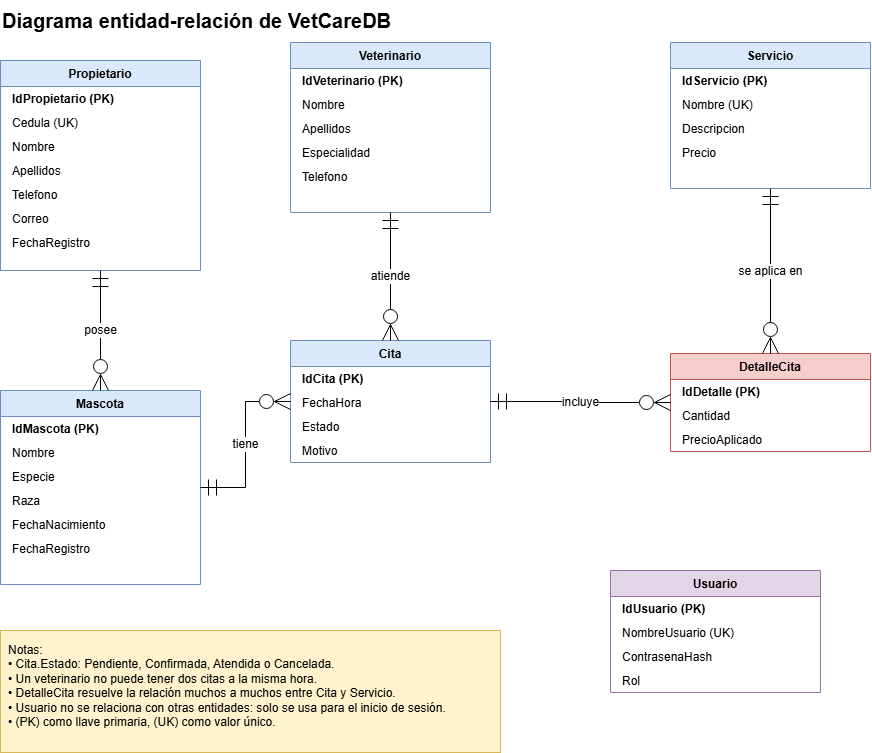

The diagram above was exported from draw.io. Its source (the exported page's mxGraphModel, read from the mxfile embedded in the PNG):
<mxGraphModel dx="2009" dy="1117" grid="1" gridSize="10" guides="1" tooltips="1" connect="1" arrows="1" fold="1" page="1" pageScale="1" pageWidth="850" pageHeight="1100" math="0" shadow="0" extFonts="Permanent Marker^https://fonts.googleapis.com/css?family=Permanent+Marker">
  <root>
    <mxCell id="0" />
    <mxCell id="1" parent="0" />
    <mxCell id="noOLpXe0ZnMtauas5kys-48" parent="1" style="text;html=1;align=left;verticalAlign=middle;fontSize=20;fontStyle=1;" value="Diagrama entidad-relación de VetCareDB" vertex="1">
      <mxGeometry height="40" width="520" x="10" as="geometry" />
    </mxCell>
    <mxCell id="noOLpXe0ZnMtauas5kys-49" parent="1" style="swimlane;fontStyle=1;align=center;startSize=26;horizontal=1;collapsible=0;fillColor=#dae8fc;strokeColor=#6c8ebf;" value="Propietario" vertex="1">
      <mxGeometry height="210" width="200" x="10" y="60" as="geometry" />
    </mxCell>
    <mxCell id="noOLpXe0ZnMtauas5kys-50" parent="noOLpXe0ZnMtauas5kys-49" style="text;strokeColor=none;fillColor=none;align=left;verticalAlign=middle;spacingLeft=10;rounded=0;fontStyle=1;" value="IdPropietario  (PK)" vertex="1">
      <mxGeometry height="24" width="200" y="26" as="geometry" />
    </mxCell>
    <mxCell id="noOLpXe0ZnMtauas5kys-51" parent="noOLpXe0ZnMtauas5kys-49" style="text;strokeColor=none;fillColor=none;align=left;verticalAlign=middle;spacingLeft=10;rounded=0;" value="Cedula  (UK)" vertex="1">
      <mxGeometry height="24" width="200" y="50" as="geometry" />
    </mxCell>
    <mxCell id="noOLpXe0ZnMtauas5kys-52" parent="noOLpXe0ZnMtauas5kys-49" style="text;strokeColor=none;fillColor=none;align=left;verticalAlign=middle;spacingLeft=10;rounded=0;" value="Nombre" vertex="1">
      <mxGeometry height="24" width="200" y="74" as="geometry" />
    </mxCell>
    <mxCell id="noOLpXe0ZnMtauas5kys-53" parent="noOLpXe0ZnMtauas5kys-49" style="text;strokeColor=none;fillColor=none;align=left;verticalAlign=middle;spacingLeft=10;rounded=0;" value="Apellidos" vertex="1">
      <mxGeometry height="24" width="200" y="98" as="geometry" />
    </mxCell>
    <mxCell id="noOLpXe0ZnMtauas5kys-54" parent="noOLpXe0ZnMtauas5kys-49" style="text;strokeColor=none;fillColor=none;align=left;verticalAlign=middle;spacingLeft=10;rounded=0;" value="Telefono" vertex="1">
      <mxGeometry height="24" width="200" y="122" as="geometry" />
    </mxCell>
    <mxCell id="noOLpXe0ZnMtauas5kys-55" parent="noOLpXe0ZnMtauas5kys-49" style="text;strokeColor=none;fillColor=none;align=left;verticalAlign=middle;spacingLeft=10;rounded=0;" value="Correo" vertex="1">
      <mxGeometry height="24" width="200" y="146" as="geometry" />
    </mxCell>
    <mxCell id="noOLpXe0ZnMtauas5kys-56" parent="noOLpXe0ZnMtauas5kys-49" style="text;strokeColor=none;fillColor=none;align=left;verticalAlign=middle;spacingLeft=10;rounded=0;" value="FechaRegistro" vertex="1">
      <mxGeometry height="24" width="200" y="170" as="geometry" />
    </mxCell>
    <mxCell id="noOLpXe0ZnMtauas5kys-57" parent="1" style="swimlane;fontStyle=1;align=center;startSize=26;horizontal=1;collapsible=0;fillColor=#dae8fc;strokeColor=#6c8ebf;" value="Mascota" vertex="1">
      <mxGeometry height="194" width="200" x="10" y="390" as="geometry" />
    </mxCell>
    <mxCell id="noOLpXe0ZnMtauas5kys-58" parent="noOLpXe0ZnMtauas5kys-57" style="text;strokeColor=none;fillColor=none;align=left;verticalAlign=middle;spacingLeft=10;rounded=0;fontStyle=1;" value="IdMascota  (PK)" vertex="1">
      <mxGeometry height="24" width="200" y="26" as="geometry" />
    </mxCell>
    <mxCell id="noOLpXe0ZnMtauas5kys-59" parent="noOLpXe0ZnMtauas5kys-57" style="text;strokeColor=none;fillColor=none;align=left;verticalAlign=middle;spacingLeft=10;rounded=0;" value="Nombre" vertex="1">
      <mxGeometry height="24" width="200" y="50" as="geometry" />
    </mxCell>
    <mxCell id="noOLpXe0ZnMtauas5kys-60" parent="noOLpXe0ZnMtauas5kys-57" style="text;strokeColor=none;fillColor=none;align=left;verticalAlign=middle;spacingLeft=10;rounded=0;" value="Especie" vertex="1">
      <mxGeometry height="24" width="200" y="74" as="geometry" />
    </mxCell>
    <mxCell id="noOLpXe0ZnMtauas5kys-61" parent="noOLpXe0ZnMtauas5kys-57" style="text;strokeColor=none;fillColor=none;align=left;verticalAlign=middle;spacingLeft=10;rounded=0;" value="Raza" vertex="1">
      <mxGeometry height="24" width="200" y="98" as="geometry" />
    </mxCell>
    <mxCell id="noOLpXe0ZnMtauas5kys-62" parent="noOLpXe0ZnMtauas5kys-57" style="text;strokeColor=none;fillColor=none;align=left;verticalAlign=middle;spacingLeft=10;rounded=0;" value="FechaNacimiento" vertex="1">
      <mxGeometry height="24" width="200" y="122" as="geometry" />
    </mxCell>
    <mxCell id="noOLpXe0ZnMtauas5kys-63" parent="noOLpXe0ZnMtauas5kys-57" style="text;strokeColor=none;fillColor=none;align=left;verticalAlign=middle;spacingLeft=10;rounded=0;" value="FechaRegistro" vertex="1">
      <mxGeometry height="24" width="200" y="146" as="geometry" />
    </mxCell>
    <mxCell id="noOLpXe0ZnMtauas5kys-64" parent="1" style="swimlane;fontStyle=1;align=center;startSize=26;horizontal=1;collapsible=0;fillColor=#dae8fc;strokeColor=#6c8ebf;" value="Veterinario" vertex="1">
      <mxGeometry height="170" width="200" x="300" y="42" as="geometry" />
    </mxCell>
    <mxCell id="noOLpXe0ZnMtauas5kys-65" parent="noOLpXe0ZnMtauas5kys-64" style="text;strokeColor=none;fillColor=none;align=left;verticalAlign=middle;spacingLeft=10;rounded=0;fontStyle=1;" value="IdVeterinario  (PK)" vertex="1">
      <mxGeometry height="24" width="200" y="26" as="geometry" />
    </mxCell>
    <mxCell id="noOLpXe0ZnMtauas5kys-66" parent="noOLpXe0ZnMtauas5kys-64" style="text;strokeColor=none;fillColor=none;align=left;verticalAlign=middle;spacingLeft=10;rounded=0;" value="Nombre" vertex="1">
      <mxGeometry height="24" width="200" y="50" as="geometry" />
    </mxCell>
    <mxCell id="noOLpXe0ZnMtauas5kys-67" parent="noOLpXe0ZnMtauas5kys-64" style="text;strokeColor=none;fillColor=none;align=left;verticalAlign=middle;spacingLeft=10;rounded=0;" value="Apellidos" vertex="1">
      <mxGeometry height="24" width="200" y="74" as="geometry" />
    </mxCell>
    <mxCell id="noOLpXe0ZnMtauas5kys-68" parent="noOLpXe0ZnMtauas5kys-64" style="text;strokeColor=none;fillColor=none;align=left;verticalAlign=middle;spacingLeft=10;rounded=0;" value="Especialidad" vertex="1">
      <mxGeometry height="24" width="200" y="98" as="geometry" />
    </mxCell>
    <mxCell id="noOLpXe0ZnMtauas5kys-69" parent="noOLpXe0ZnMtauas5kys-64" style="text;strokeColor=none;fillColor=none;align=left;verticalAlign=middle;spacingLeft=10;rounded=0;" value="Telefono" vertex="1">
      <mxGeometry height="24" width="200" y="122" as="geometry" />
    </mxCell>
    <mxCell id="noOLpXe0ZnMtauas5kys-70" parent="1" style="swimlane;fontStyle=1;align=center;startSize=26;horizontal=1;collapsible=0;fillColor=#dae8fc;strokeColor=#6c8ebf;" value="Cita" vertex="1">
      <mxGeometry height="122" width="200" x="300" y="340" as="geometry" />
    </mxCell>
    <mxCell id="noOLpXe0ZnMtauas5kys-71" parent="noOLpXe0ZnMtauas5kys-70" style="text;strokeColor=none;fillColor=none;align=left;verticalAlign=middle;spacingLeft=10;rounded=0;fontStyle=1;" value="IdCita  (PK)" vertex="1">
      <mxGeometry height="24" width="200" y="26" as="geometry" />
    </mxCell>
    <mxCell id="noOLpXe0ZnMtauas5kys-72" parent="noOLpXe0ZnMtauas5kys-70" style="text;strokeColor=none;fillColor=none;align=left;verticalAlign=middle;spacingLeft=10;rounded=0;" value="FechaHora" vertex="1">
      <mxGeometry height="24" width="200" y="50" as="geometry" />
    </mxCell>
    <mxCell id="noOLpXe0ZnMtauas5kys-73" parent="noOLpXe0ZnMtauas5kys-70" style="text;strokeColor=none;fillColor=none;align=left;verticalAlign=middle;spacingLeft=10;rounded=0;" value="Estado" vertex="1">
      <mxGeometry height="24" width="200" y="74" as="geometry" />
    </mxCell>
    <mxCell id="noOLpXe0ZnMtauas5kys-74" parent="noOLpXe0ZnMtauas5kys-70" style="text;strokeColor=none;fillColor=none;align=left;verticalAlign=middle;spacingLeft=10;rounded=0;" value="Motivo" vertex="1">
      <mxGeometry height="24" width="200" y="98" as="geometry" />
    </mxCell>
    <mxCell id="noOLpXe0ZnMtauas5kys-75" parent="1" style="swimlane;fontStyle=1;align=center;startSize=26;horizontal=1;collapsible=0;fillColor=#f8cecc;strokeColor=#b85450;" value="DetalleCita" vertex="1">
      <mxGeometry height="98" width="200" x="680" y="353" as="geometry" />
    </mxCell>
    <mxCell id="noOLpXe0ZnMtauas5kys-76" parent="noOLpXe0ZnMtauas5kys-75" style="text;strokeColor=none;fillColor=none;align=left;verticalAlign=middle;spacingLeft=10;rounded=0;fontStyle=1;" value="IdDetalle  (PK)" vertex="1">
      <mxGeometry height="24" width="200" y="26" as="geometry" />
    </mxCell>
    <mxCell id="noOLpXe0ZnMtauas5kys-77" parent="noOLpXe0ZnMtauas5kys-75" style="text;strokeColor=none;fillColor=none;align=left;verticalAlign=middle;spacingLeft=10;rounded=0;" value="Cantidad" vertex="1">
      <mxGeometry height="24" width="200" y="50" as="geometry" />
    </mxCell>
    <mxCell id="noOLpXe0ZnMtauas5kys-78" parent="noOLpXe0ZnMtauas5kys-75" style="text;strokeColor=none;fillColor=none;align=left;verticalAlign=middle;spacingLeft=10;rounded=0;" value="PrecioAplicado" vertex="1">
      <mxGeometry height="24" width="200" y="74" as="geometry" />
    </mxCell>
    <mxCell id="noOLpXe0ZnMtauas5kys-79" parent="1" style="swimlane;fontStyle=1;align=center;startSize=26;horizontal=1;collapsible=0;fillColor=#dae8fc;strokeColor=#6c8ebf;" value="Servicio" vertex="1">
      <mxGeometry height="146" width="200" x="680" y="42" as="geometry" />
    </mxCell>
    <mxCell id="noOLpXe0ZnMtauas5kys-80" parent="noOLpXe0ZnMtauas5kys-79" style="text;strokeColor=none;fillColor=none;align=left;verticalAlign=middle;spacingLeft=10;rounded=0;fontStyle=1;" value="IdServicio  (PK)" vertex="1">
      <mxGeometry height="24" width="200" y="26" as="geometry" />
    </mxCell>
    <mxCell id="noOLpXe0ZnMtauas5kys-81" parent="noOLpXe0ZnMtauas5kys-79" style="text;strokeColor=none;fillColor=none;align=left;verticalAlign=middle;spacingLeft=10;rounded=0;" value="Nombre  (UK)" vertex="1">
      <mxGeometry height="24" width="200" y="50" as="geometry" />
    </mxCell>
    <mxCell id="noOLpXe0ZnMtauas5kys-82" parent="noOLpXe0ZnMtauas5kys-79" style="text;strokeColor=none;fillColor=none;align=left;verticalAlign=middle;spacingLeft=10;rounded=0;" value="Descripcion" vertex="1">
      <mxGeometry height="24" width="200" y="74" as="geometry" />
    </mxCell>
    <mxCell id="noOLpXe0ZnMtauas5kys-83" parent="noOLpXe0ZnMtauas5kys-79" style="text;strokeColor=none;fillColor=none;align=left;verticalAlign=middle;spacingLeft=10;rounded=0;" value="Precio" vertex="1">
      <mxGeometry height="24" width="200" y="98" as="geometry" />
    </mxCell>
    <mxCell id="noOLpXe0ZnMtauas5kys-84" parent="1" style="swimlane;fontStyle=1;align=center;startSize=26;horizontal=1;collapsible=0;fillColor=#e1d5e7;strokeColor=#9673a6;" value="Usuario" vertex="1">
      <mxGeometry height="122" width="210" x="620" y="570" as="geometry" />
    </mxCell>
    <mxCell id="noOLpXe0ZnMtauas5kys-85" parent="noOLpXe0ZnMtauas5kys-84" style="text;strokeColor=none;fillColor=none;align=left;verticalAlign=middle;spacingLeft=10;rounded=0;fontStyle=1;" value="IdUsuario  (PK)" vertex="1">
      <mxGeometry height="24" width="200" y="26" as="geometry" />
    </mxCell>
    <mxCell id="noOLpXe0ZnMtauas5kys-86" parent="noOLpXe0ZnMtauas5kys-84" style="text;strokeColor=none;fillColor=none;align=left;verticalAlign=middle;spacingLeft=10;rounded=0;" value="NombreUsuario  (UK)" vertex="1">
      <mxGeometry height="24" width="200" y="50" as="geometry" />
    </mxCell>
    <mxCell id="noOLpXe0ZnMtauas5kys-87" parent="noOLpXe0ZnMtauas5kys-84" style="text;strokeColor=none;fillColor=none;align=left;verticalAlign=middle;spacingLeft=10;rounded=0;" value="ContrasenaHash" vertex="1">
      <mxGeometry height="24" width="200" y="74" as="geometry" />
    </mxCell>
    <mxCell id="noOLpXe0ZnMtauas5kys-88" parent="noOLpXe0ZnMtauas5kys-84" style="text;strokeColor=none;fillColor=none;align=left;verticalAlign=middle;spacingLeft=10;rounded=0;" value="Rol" vertex="1">
      <mxGeometry height="24" width="200" y="98" as="geometry" />
    </mxCell>
    <mxCell id="noOLpXe0ZnMtauas5kys-89" edge="1" parent="1" source="noOLpXe0ZnMtauas5kys-49" style="edgeStyle=orthogonalEdgeStyle;rounded=0;html=1;startArrow=ERmandOne;endArrow=ERzeroToMany;startFill=0;endFill=0;startSize=14;endSize=14;labelBackgroundColor=#ffffff;fontSize=12;exitX=0.5;exitY=1;entryX=0.5;entryY=0;" target="noOLpXe0ZnMtauas5kys-57" value="posee">
      <mxGeometry relative="1" as="geometry" />
    </mxCell>
    <mxCell id="noOLpXe0ZnMtauas5kys-90" edge="1" parent="1" source="noOLpXe0ZnMtauas5kys-57" style="edgeStyle=orthogonalEdgeStyle;rounded=0;html=1;startArrow=ERmandOne;endArrow=ERzeroToMany;startFill=0;endFill=0;startSize=14;endSize=14;labelBackgroundColor=#ffffff;fontSize=12;exitX=1;exitY=0.5;entryX=0;entryY=0.5;" target="noOLpXe0ZnMtauas5kys-70" value="tiene">
      <mxGeometry relative="1" as="geometry" />
    </mxCell>
    <mxCell id="noOLpXe0ZnMtauas5kys-91" edge="1" parent="1" source="noOLpXe0ZnMtauas5kys-64" style="edgeStyle=orthogonalEdgeStyle;rounded=0;html=1;startArrow=ERmandOne;endArrow=ERzeroToMany;startFill=0;endFill=0;startSize=14;endSize=14;labelBackgroundColor=#ffffff;fontSize=12;exitX=0.5;exitY=1;entryX=0.5;entryY=0;" target="noOLpXe0ZnMtauas5kys-70" value="atiende">
      <mxGeometry relative="1" as="geometry" />
    </mxCell>
    <mxCell id="noOLpXe0ZnMtauas5kys-92" edge="1" parent="1" source="noOLpXe0ZnMtauas5kys-70" style="edgeStyle=orthogonalEdgeStyle;rounded=0;html=1;startArrow=ERmandOne;endArrow=ERzeroToMany;startFill=0;endFill=0;startSize=14;endSize=14;labelBackgroundColor=#ffffff;fontSize=12;exitX=1;exitY=0.5;entryX=0;entryY=0.5;" target="noOLpXe0ZnMtauas5kys-75" value="incluye">
      <mxGeometry relative="1" as="geometry" />
    </mxCell>
    <mxCell id="noOLpXe0ZnMtauas5kys-93" edge="1" parent="1" source="noOLpXe0ZnMtauas5kys-79" style="edgeStyle=orthogonalEdgeStyle;rounded=0;html=1;startArrow=ERmandOne;endArrow=ERzeroToMany;startFill=0;endFill=0;startSize=14;endSize=14;labelBackgroundColor=#ffffff;fontSize=12;exitX=0.5;exitY=1;entryX=0.5;entryY=0;" target="noOLpXe0ZnMtauas5kys-75" value="se aplica en">
      <mxGeometry relative="1" as="geometry" />
    </mxCell>
    <mxCell id="noOLpXe0ZnMtauas5kys-94" parent="1" style="text;html=1;whiteSpace=wrap;align=left;verticalAlign=top;fillColor=#fff2cc;strokeColor=#d6b656;spacing=8;fontSize=12;" value="Notas:&lt;br&gt;• Cita.Estado: Pendiente, Confirmada, Atendida o Cancelada.&lt;br&gt;• Un veterinario no puede tener dos citas a la misma hora.&lt;br&gt;• DetalleCita resuelve la relación muchos a muchos entre Cita y Servicio.&lt;br&gt;• Usuario no se relaciona con otras entidades: solo se usa para el inicio de sesión.&lt;br&gt;• (PK) como llave primaria, (UK) como valor único." vertex="1">
      <mxGeometry height="122" width="500" x="10" y="630" as="geometry" />
    </mxCell>
  </root>
</mxGraphModel>